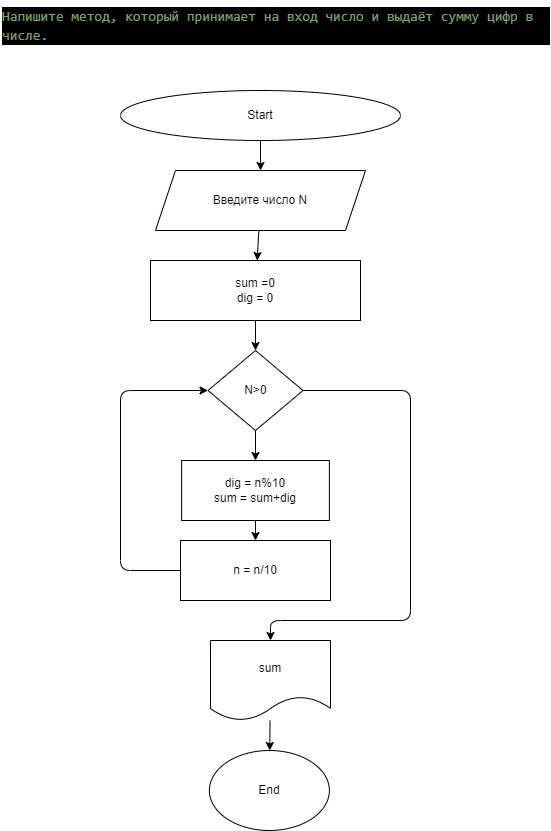

The diagram above was exported from draw.io. Its source (the exported page's mxGraphModel, read from the mxfile embedded in the PNG):
<mxGraphModel dx="820" dy="394" grid="1" gridSize="10" guides="1" tooltips="1" connect="1" arrows="1" fold="1" page="1" pageScale="1" pageWidth="827" pageHeight="1169" math="0" shadow="0">
  <root>
    <mxCell id="0" />
    <mxCell id="1" parent="0" />
    <mxCell id="48" value="&lt;div style=&quot;color: rgb(255 , 255 , 255) ; background-color: rgb(0 , 0 , 0) ; font-family: &amp;#34;consolas&amp;#34; , &amp;#34;courier new&amp;#34; , monospace ; font-size: 14px ; line-height: 19px&quot;&gt;&lt;div style=&quot;font-family: &amp;#34;consolas&amp;#34; , &amp;#34;courier new&amp;#34; , monospace ; line-height: 19px&quot;&gt;&lt;div style=&quot;font-family: &amp;#34;consolas&amp;#34; , &amp;#34;courier new&amp;#34; , monospace ; line-height: 19px&quot;&gt;&lt;div style=&quot;font-family: &amp;#34;consolas&amp;#34; , &amp;#34;courier new&amp;#34; , monospace ; line-height: 19px&quot;&gt;&lt;div style=&quot;font-family: &amp;#34;consolas&amp;#34; , &amp;#34;courier new&amp;#34; , monospace ; line-height: 19px&quot;&gt;&lt;span style=&quot;color: rgb(124 , 166 , 104) ; font-family: &amp;#34;consolas&amp;#34; , &amp;#34;courier new&amp;#34; , monospace&quot;&gt;Напишите метод, который принимает на вход число и выдаёт сумму цифр в числе.&lt;/span&gt;&lt;/div&gt;&lt;/div&gt;&lt;/div&gt;&lt;/div&gt;&lt;/div&gt;" style="text;whiteSpace=wrap;html=1;" parent="1" vertex="1">
      <mxGeometry x="40" width="550" height="40" as="geometry" />
    </mxCell>
    <mxCell id="125" value="" style="edgeStyle=none;html=1;" parent="1" source="49" target="124" edge="1">
      <mxGeometry relative="1" as="geometry" />
    </mxCell>
    <mxCell id="49" value="Start" style="ellipse;whiteSpace=wrap;html=1;" parent="1" vertex="1">
      <mxGeometry x="160" y="90" width="280" height="50" as="geometry" />
    </mxCell>
    <mxCell id="77" value="End" style="ellipse;whiteSpace=wrap;html=1;" parent="1" vertex="1">
      <mxGeometry x="248.88" y="750" width="120" height="80" as="geometry" />
    </mxCell>
    <mxCell id="127" value="" style="edgeStyle=none;html=1;" parent="1" source="124" target="126" edge="1">
      <mxGeometry relative="1" as="geometry" />
    </mxCell>
    <mxCell id="124" value="Введите число N" style="shape=parallelogram;perimeter=parallelogramPerimeter;whiteSpace=wrap;html=1;fixedSize=1;" parent="1" vertex="1">
      <mxGeometry x="195" y="170" width="210" height="60" as="geometry" />
    </mxCell>
    <mxCell id="129" value="" style="edgeStyle=none;html=1;" parent="1" source="126" target="128" edge="1">
      <mxGeometry relative="1" as="geometry" />
    </mxCell>
    <mxCell id="126" value="sum =0&lt;br&gt;dig = 0" style="whiteSpace=wrap;html=1;" parent="1" vertex="1">
      <mxGeometry x="190" y="260" width="210" height="60" as="geometry" />
    </mxCell>
    <mxCell id="131" value="" style="edgeStyle=none;html=1;" parent="1" source="128" target="130" edge="1">
      <mxGeometry relative="1" as="geometry" />
    </mxCell>
    <mxCell id="138" value="" style="edgeStyle=none;html=1;entryX=0.5;entryY=0;entryDx=0;entryDy=0;" edge="1" parent="1" source="128" target="137">
      <mxGeometry relative="1" as="geometry">
        <Array as="points">
          <mxPoint x="450" y="390" />
          <mxPoint x="450" y="620" />
          <mxPoint x="310" y="620" />
        </Array>
      </mxGeometry>
    </mxCell>
    <mxCell id="128" value="N&amp;gt;0" style="rhombus;whiteSpace=wrap;html=1;" parent="1" vertex="1">
      <mxGeometry x="247.5" y="350" width="95" height="80" as="geometry" />
    </mxCell>
    <mxCell id="135" value="" style="edgeStyle=none;html=1;" edge="1" parent="1" source="130" target="132">
      <mxGeometry relative="1" as="geometry" />
    </mxCell>
    <mxCell id="130" value="dig = n%10&lt;br&gt;sum = sum+dig" style="whiteSpace=wrap;html=1;" parent="1" vertex="1">
      <mxGeometry x="221.13" y="460" width="147.75" height="60" as="geometry" />
    </mxCell>
    <mxCell id="136" style="edgeStyle=none;html=1;entryX=0;entryY=0.5;entryDx=0;entryDy=0;" edge="1" parent="1" source="132" target="128">
      <mxGeometry relative="1" as="geometry">
        <Array as="points">
          <mxPoint x="160" y="570" />
          <mxPoint x="160" y="390" />
        </Array>
      </mxGeometry>
    </mxCell>
    <mxCell id="132" value="n = n/10" style="whiteSpace=wrap;html=1;rounded=0;" parent="1" vertex="1">
      <mxGeometry x="220" y="540" width="150" height="60" as="geometry" />
    </mxCell>
    <mxCell id="139" value="" style="edgeStyle=none;html=1;" edge="1" parent="1" source="137" target="77">
      <mxGeometry relative="1" as="geometry" />
    </mxCell>
    <mxCell id="137" value="sum" style="shape=document;whiteSpace=wrap;html=1;boundedLbl=1;" vertex="1" parent="1">
      <mxGeometry x="250" y="640" width="120" height="80" as="geometry" />
    </mxCell>
  </root>
</mxGraphModel>